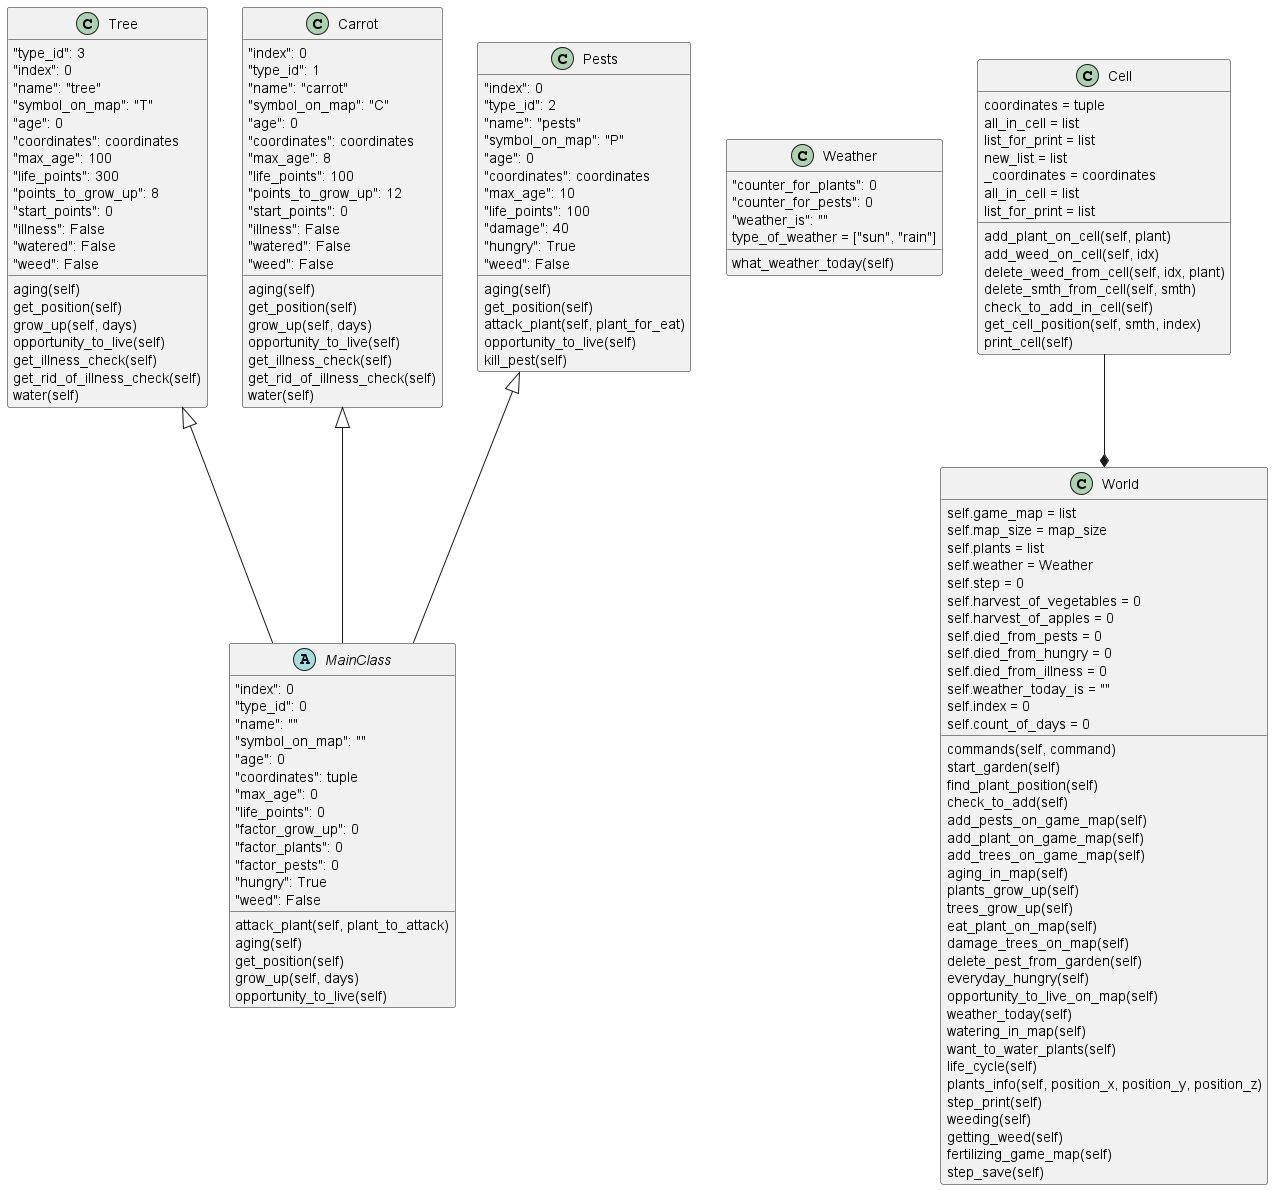

The diagram above was rendered by PlantUML. Its source (embedded in the PNG):
@startuml

abstract class MainClass{
        "index": 0
        "type_id": 0
        "name": ""
        "symbol_on_map": ""
        "age": 0
        "coordinates": tuple
        "max_age": 0
        "life_points": 0
        "factor_grow_up": 0
        "factor_plants": 0
        "factor_pests": 0
        "hungry": True
        "weed": False

        attack_plant(self, plant_to_attack)
        aging(self)
        get_position(self)
        grow_up(self, days)
        opportunity_to_live(self)
}

class Tree{
        "type_id": 3
        "index": 0
        "name": "tree"
        "symbol_on_map": "T"
        "age": 0
        "coordinates": coordinates
        "max_age": 100
        "life_points": 300
        "points_to_grow_up": 8
        "start_points": 0
        "illness": False
        "watered": False
        "weed": False

        aging(self)
        get_position(self)
        grow_up(self, days)
        opportunity_to_live(self)
        get_illness_check(self)
        get_rid_of_illness_check(self)
        water(self)
}

class Carrot{
            "index": 0
            "type_id": 1
            "name": "carrot"
            "symbol_on_map": "C"
            "age": 0
            "coordinates": coordinates
            "max_age": 8
            "life_points": 100
            "points_to_grow_up": 12
            "start_points": 0
            "illness": False
            "watered": False
            "weed": False

            aging(self)
            get_position(self)
            grow_up(self, days)
            opportunity_to_live(self)
            get_illness_check(self)
            get_rid_of_illness_check(self)
            water(self)
}

class Pests{
            "index": 0
            "type_id": 2
            "name": "pests"
            "symbol_on_map": "P"
            "age": 0
            "coordinates": coordinates
            "max_age": 10
            "life_points": 100
            "damage": 40
            "hungry": True
            "weed": False

            aging(self)
            get_position(self)
            attack_plant(self, plant_for_eat)
            opportunity_to_live(self)
            kill_pest(self)
}

class Weather{
        "counter_for_plants": 0
        "counter_for_pests": 0
        "weather_is": ""
        type_of_weather = ["sun", "rain"]

        what_weather_today(self)
}

class World{
        self.game_map = list
        self.map_size = map_size
        self.plants = list
        self.weather = Weather
        self.step = 0
        self.harvest_of_vegetables = 0
        self.harvest_of_apples = 0
        self.died_from_pests = 0
        self.died_from_hungry = 0
        self.died_from_illness = 0
        self.weather_today_is = ""
        self.index = 0
        self.count_of_days = 0

        commands(self, command)
        start_garden(self)
        find_plant_position(self)
        check_to_add(self)
        add_pests_on_game_map(self)
        add_plant_on_game_map(self)
        add_trees_on_game_map(self)
        aging_in_map(self)
        plants_grow_up(self)
        trees_grow_up(self)
        eat_plant_on_map(self)
        damage_trees_on_map(self)
        delete_pest_from_garden(self)
        everyday_hungry(self)
        opportunity_to_live_on_map(self)
        weather_today(self)
        watering_in_map(self)
        want_to_water_plants(self)
        life_cycle(self)
        plants_info(self, position_x, position_y, position_z)
        step_print(self)
        weeding(self)
        getting_weed(self)
        fertilizing_game_map(self)
        step_save(self)
}

class Cell{
            coordinates = tuple
            all_in_cell = list
            list_for_print = list
            new_list = list
            _coordinates = coordinates
            all_in_cell = list
            list_for_print = list

            add_plant_on_cell(self, plant)
            add_weed_on_cell(self, idx)
            delete_weed_from_cell(self, idx, plant)
            delete_smth_from_cell(self, smth)
            check_to_add_in_cell(self)
            get_cell_position(self, smth, index)
            print_cell(self)
}

Tree <|-- MainClass
Carrot <|-- MainClass
Pests <|-- MainClass

Cell --* World

@enduml